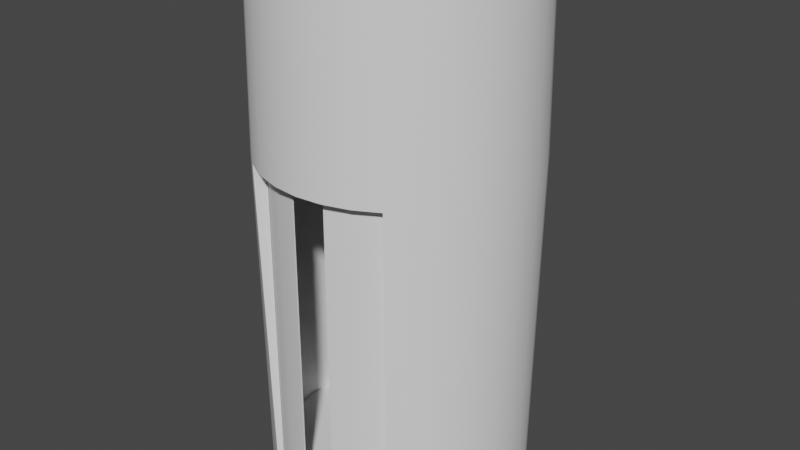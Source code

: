 # Source: elevator.blend  (saved by Blender 2.82.7; exported with 4.5.12 LTS)
import bpy
from mathutils import Matrix  # noqa: F401  (used for matrix-valued properties, if any)

bpy.ops.wm.read_factory_settings(use_empty=True)
scene = bpy.context.scene
scene.name = 'Scene'

# ---- collections
col_collection = bpy.data.collections.new('Collection'); scene.collection.children.link(col_collection)

# ---- world
world_world = bpy.data.worlds.new('World'); scene.world = world_world
world_world.use_nodes = True; world_world.node_tree.nodes.clear()
_N = world_world.node_tree.nodes; _L = world_world.node_tree.links
n0 = _N.new('ShaderNodeOutputWorld'); n0.name = 'World Output'; n0.location = (300, 300)
n1 = _N.new('ShaderNodeBackground'); n1.name = 'Background'; n1.location = (10, 300)
n1.inputs[0].default_value = (0.05088, 0.05088, 0.05088, 1.0)
_L.new(n1.outputs[0], n0.inputs[0])
n0.is_active_output = True
world_world.color = (0.05088, 0.05088, 0.05088)
world_world.use_sun_shadow = False
world_world.sun_shadow_jitter_overblur = 0.0

# ---- meshes
me_cylinder = bpy.data.meshes.new('Cylinder')
me_cylinder.from_pydata([(0.0, 1.0, -1.0), (0.0, 1.0, 3.062), (0.1951, 0.9808, -1.0), (0.1951, 0.9808, 3.062), (0.3827, 0.9239, -1.0), (0.3827, 0.9239, 3.062), (0.5556, 0.8315, -1.0), (0.5556, 0.8315, 3.062), (0.7071, 0.7071, -1.0), (0.7071, 0.7071, 3.062), (0.8315, 0.5556, -1.0), (0.8315, 0.5556, 3.062), (0.9239, 0.3827, -1.0), (0.9239, 0.3827, 3.062), (0.9808, 0.1951, -1.0), (0.9808, 0.1951, 3.062), (1.0, 7.55e-08, -1.0), (1.0, 7.55e-08, 3.062), (0.9808, -0.1951, -1.0), (0.9808, -0.1951, 3.062), (0.9239, -0.3827, -1.0), (0.9239, -0.3827, 3.062), (0.8315, -0.5556, -1.0), (0.8315, -0.5556, 3.062), (0.7071, -0.7071, -1.0), (0.7071, -0.7071, 3.062), (0.5556, -0.8315, -1.0), (0.5556, -0.8315, 3.062), (0.3827, -0.9239, -1.0), (0.3827, -0.9239, 3.062), (0.1951, -0.9808, -1.0), (0.1951, -0.9808, 3.062), (-3.258e-07, -1.0, -1.0), (-3.258e-07, -1.0, 3.062), (-0.1951, -0.9808, -1.0), (-0.1951, -0.9808, 3.062), (-0.3827, -0.9239, -1.0), (-0.3827, -0.9239, 3.062), (-0.5556, -0.8315, -1.0), (-0.5556, -0.8315, 3.062), (-0.7071, -0.7071, -1.0), (-0.7071, -0.7071, 3.062), (-0.8315, -0.5556, -1.0), (-0.8315, -0.5556, 3.062), (-0.9239, -0.3827, -1.0), (-0.9239, -0.3827, 3.062), (-0.9808, -0.1951, -1.0), (-0.9808, -0.1951, 3.062), (-1.0, 9.656e-07, -1.0), (-1.0, 9.656e-07, 3.062), (-0.9808, 0.1951, -1.0), (-0.9808, 0.1951, 3.062), (-0.9239, 0.3827, -1.0), (-0.9239, 0.3827, 3.062), (-0.8315, 0.5556, -1.0), (-0.8315, 0.5556, 3.062), (-0.7071, 0.7071, -1.0), (-0.7071, 0.7071, 3.062), (-0.5556, 0.8315, -1.0), (-0.5556, 0.8315, 3.062), (-0.3827, 0.9239, -1.0), (-0.3827, 0.9239, 3.062), (-0.1951, 0.9808, -1.0), (-0.1951, 0.9808, 3.062), (0.0, 1.0, 1.662), (0.1951, 0.9808, 1.662), (0.3827, 0.9239, 1.662), (0.5556, 0.8315, 1.662), (0.7071, 0.7071, 1.662), (0.8315, 0.5556, 1.662), (0.9239, 0.3827, 1.662), (0.9808, 0.1951, 1.662), (1.0, 7.55e-08, 1.662), (0.9808, -0.1951, 1.662), (0.9239, -0.3827, 1.662), (0.8315, -0.5556, 1.662), (0.7071, -0.7071, 1.662), (0.5556, -0.8315, 1.662), (0.3827, -0.9239, 1.662), (0.1951, -0.9808, 1.662), (-3.258e-07, -1.0, 1.662), (-0.1951, -0.9808, 1.662), (-0.3827, -0.9239, 1.662), (-0.5556, -0.8315, 1.662), (-0.7071, -0.7071, 1.662), (-0.8315, -0.5556, 1.662), (-0.9239, -0.3827, 1.662), (-0.9808, -0.1951, 1.662), (-1.0, 9.656e-07, 1.662), (-0.9808, 0.1951, 1.662), (-0.9239, 0.3827, 1.662), (-0.8315, 0.5556, 1.662), (-0.7071, 0.7071, 1.662), (-0.5556, 0.8315, 1.662), (-0.3827, 0.9239, 1.662), (-0.1951, 0.9808, 1.662)], [], [(64, 1, 3, 65), (65, 3, 5, 66), (66, 5, 7, 67), (67, 7, 9, 68), (68, 9, 11, 69), (69, 11, 13, 70), (70, 13, 15, 71), (71, 15, 17, 72), (72, 17, 19, 73), (73, 19, 21, 74), (74, 21, 23, 75), (75, 23, 25, 76), (76, 25, 27, 77), (77, 27, 29, 78), (78, 29, 31, 79), (79, 31, 33, 80), (80, 33, 35, 81), (81, 35, 37, 82), (82, 37, 39, 83), (83, 39, 41, 84), (84, 41, 43, 85), (85, 43, 45, 86), (86, 45, 47, 87), (87, 47, 49, 88), (88, 49, 51, 89), (89, 51, 53, 90), (90, 53, 55, 91), (91, 55, 57, 92), (92, 57, 59, 93), (93, 59, 61, 94), (3, 1, 63, 61, 59, 57, 55, 53, 51, 49, 47, 45, 43, 41, 39, 37, 35, 33, 31, 29, 27, 25, 23, 21, 19, 17, 15, 13, 11, 9, 7, 5), (94, 61, 63, 95), (95, 63, 1, 64), (0, 2, 4, 6, 8, 10, 12, 14, 16, 18, 20, 22, 24, 26, 28, 30, 32, 34, 36, 38, 40, 42, 44, 46, 48, 50, 52, 54, 56, 58, 60, 62), (62, 95, 64, 0), (60, 94, 95, 62), (58, 93, 94, 60), (56, 92, 93, 58), (54, 91, 92, 56), (52, 90, 91, 54), (50, 89, 90, 52), (48, 88, 89, 50), (46, 87, 88, 48), (44, 86, 87, 46), (42, 85, 86, 44), (40, 84, 85, 42), (38, 83, 84, 40), (24, 76, 77, 26), (22, 75, 76, 24), (20, 74, 75, 22), (18, 73, 74, 20), (16, 72, 73, 18), (14, 71, 72, 16), (12, 70, 71, 14), (10, 69, 70, 12), (8, 68, 69, 10), (6, 67, 68, 8), (4, 66, 67, 6), (2, 65, 66, 4), (0, 64, 65, 2)])
me_cylinder.polygons.foreach_set('use_smooth', [True] * 60)
_uv = me_cylinder.uv_layers.new(name='UVMap')
_uv.uv.foreach_set('vector', [1.0, 0.8277, 1.0, 1.0, 0.9688, 1.0, 0.9688, 0.8277, 0.9688, 0.8277, 0.9688, 1.0, 0.9375, 1.0, 0.9375, 0.8277, 0.9375, 0.8277, 0.9375, 1.0, 0.9062, 1.0, 0.9062, 0.8277, 0.9062, 0.8277, 0.9062, 1.0, 0.875, 1.0, 0.875, 0.8277, 0.875, 0.8277, 0.875, 1.0, 0.8438, 1.0, 0.8438, 0.8277, 0.8438, 0.8277, 0.8438, 1.0, 0.8125, 1.0, 0.8125, 0.8277, 0.8125, 0.8277, 0.8125, 1.0, 0.7812, 1.0, 0.7813, 0.8277, 0.7813, 0.8277, 0.7812, 1.0, 0.75, 1.0, 0.75, 0.8277, 0.75, 0.8277, 0.75, 1.0, 0.7188, 1.0, 0.7188, 0.8277, 0.7188, 0.8277, 0.7188, 1.0, 0.6875, 1.0, 0.6875, 0.8277, 0.6875, 0.8277, 0.6875, 1.0, 0.6562, 1.0, 0.6562, 0.8277, 0.6562, 0.8277, 0.6562, 1.0, 0.625, 1.0, 0.625, 0.8277, 0.625, 0.8277, 0.625, 1.0, 0.5938, 1.0, 0.5938, 0.8277, 0.5938, 0.8277, 0.5938, 1.0, 0.5625, 1.0, 0.5625, 0.8277, 0.5625, 0.8277, 0.5625, 1.0, 0.5312, 1.0, 0.5312, 0.8277, 0.5312, 0.8277, 0.5312, 1.0, 0.5, 1.0, 0.5, 0.8277, 0.5, 0.8277, 0.5, 1.0, 0.4688, 1.0, 0.4688, 0.8277, 0.4688, 0.8277, 0.4688, 1.0, 0.4375, 1.0, 0.4375, 0.8277, 0.4375, 0.8277, 0.4375, 1.0, 0.4062, 1.0, 0.4062, 0.8277, 0.4062, 0.8277, 0.4062, 1.0, 0.375, 1.0, 0.375, 0.8277, 0.375, 0.8277, 0.375, 1.0, 0.3438, 1.0, 0.3438, 0.8277, 0.3438, 0.8277, 0.3438, 1.0, 0.3125, 1.0, 0.3125, 0.8277, 0.3125, 0.8277, 0.3125, 1.0, 0.2812, 1.0, 0.2812, 0.8277, 0.2812, 0.8277, 0.2812, 1.0, 0.25, 1.0, 0.25, 0.8277, 0.25, 0.8277, 0.25, 1.0, 0.2188, 1.0, 0.2188, 0.8277, 0.2188, 0.8277, 0.2188, 1.0, 0.1875, 1.0, 0.1875, 0.8277, 0.1875, 0.8277, 0.1875, 1.0, 0.1562, 1.0, 0.1562, 0.8277, 0.1562, 0.8277, 0.1562, 1.0, 0.125, 1.0, 0.125, 0.8277, 0.125, 0.8277, 0.125, 1.0, 0.09375, 1.0, 0.09375, 0.8277, 0.09375, 0.8277, 0.09375, 1.0, 0.0625, 1.0, 0.0625, 0.8277, 0.2968, 0.4854, 0.25, 0.49, 0.2032, 0.4854, 0.1582, 0.4717, 0.1167, 0.4496, 0.08029, 0.4197, 0.05045, 0.3833, 0.02827, 0.3418, 0.01461, 0.2968, 0.01, 0.25, 0.01461, 0.2032, 0.02827, 0.1582, 0.05045, 0.1167, 0.08029, 0.08029, 0.1167, 0.05045, 0.1582, 0.02827, 0.2032, 0.01461, 0.25, 0.01, 0.2968, 0.01461, 0.3418, 0.02827, 0.3833, 0.05045, 0.4197, 0.08029, 0.4496, 0.1167, 0.4717, 0.1582, 0.4854, 0.2032, 0.49, 0.25, 0.4854, 0.2968, 0.4717, 0.3418, 0.4496, 0.3833, 0.4197, 0.4197, 0.3833, 0.4496, 0.3418, 0.4717, 0.0625, 0.8277, 0.0625, 1.0, 0.03125, 1.0, 0.03125, 0.8277, 0.03125, 0.8277, 0.03125, 1.0, 0.0, 1.0, 0.0, 0.8277, 0.75, 0.49, 0.7968, 0.4854, 0.8418, 0.4717, 0.8833, 0.4496, 0.9197, 0.4197, 0.9496, 0.3833, 0.9717, 0.3418, 0.9854, 0.2968, 0.99, 0.25, 0.9854, 0.2032, 0.9717, 0.1582, 0.9496, 0.1167, 0.9197, 0.08029, 0.8833, 0.05045, 0.8418, 0.02827, 0.7968, 0.01461, 0.75, 0.01, 0.7032, 0.01461, 0.6582, 0.02827, 0.6167, 0.05045, 0.5803, 0.08029, 0.5504, 0.1167, 0.5283, 0.1582, 0.5146, 0.2032, 0.51, 0.25, 0.5146, 0.2968, 0.5283, 0.3418, 0.5504, 0.3833, 0.5803, 0.4197, 0.6167, 0.4496, 0.6582, 0.4717, 0.7032, 0.4854, 0.03125, 0.5, 0.03125, 0.8277, 0.0, 0.8277, 0.0, 0.5, 0.0625, 0.5, 0.0625, 0.8277, 0.03125, 0.8277, 0.03125, 0.5, 0.09375, 0.5, 0.09375, 0.8277, 0.0625, 0.8277, 0.0625, 0.5, 0.125, 0.5, 0.125, 0.8277, 0.09375, 0.8277, 0.09375, 0.5, 0.1562, 0.5, 0.1562, 0.8277, 0.125, 0.8277, 0.125, 0.5, 0.1875, 0.5, 0.1875, 0.8277, 0.1562, 0.8277, 0.1562, 0.5, 0.2188, 0.5, 0.2188, 0.8277, 0.1875, 0.8277, 0.1875, 0.5, 0.25, 0.5, 0.25, 0.8277, 0.2188, 0.8277, 0.2188, 0.5, 0.2812, 0.5, 0.2812, 0.8277, 0.25, 0.8277, 0.25, 0.5, 0.3125, 0.5, 0.3125, 0.8277, 0.2812, 0.8277, 0.2812, 0.5, 0.3438, 0.5, 0.3438, 0.8277, 0.3125, 0.8277, 0.3125, 0.5, 0.375, 0.5, 0.375, 0.8277, 0.3438, 0.8277, 0.3438, 0.5, 0.4062, 0.5, 0.4062, 0.8277, 0.375, 0.8277, 0.375, 0.5, 0.625, 0.5, 0.625, 0.8277, 0.5938, 0.8277, 0.5938, 0.5, 0.6562, 0.5, 0.6562, 0.8277, 0.625, 0.8277, 0.625, 0.5, 0.6875, 0.5, 0.6875, 0.8277, 0.6562, 0.8277, 0.6562, 0.5, 0.7188, 0.5, 0.7188, 0.8277, 0.6875, 0.8277, 0.6875, 0.5, 0.75, 0.5, 0.75, 0.8277, 0.7188, 0.8277, 0.7188, 0.5, 0.7812, 0.5, 0.7813, 0.8277, 0.75, 0.8277, 0.75, 0.5, 0.8125, 0.5, 0.8125, 0.8277, 0.7813, 0.8277, 0.7812, 0.5, 0.8438, 0.5, 0.8438, 0.8277, 0.8125, 0.8277, 0.8125, 0.5, 0.875, 0.5, 0.875, 0.8277, 0.8438, 0.8277, 0.8438, 0.5, 0.9062, 0.5, 0.9062, 0.8277, 0.875, 0.8277, 0.875, 0.5, 0.9375, 0.5, 0.9375, 0.8277, 0.9062, 0.8277, 0.9062, 0.5, 0.9688, 0.5, 0.9688, 0.8277, 0.9375, 0.8277, 0.9375, 0.5, 1.0, 0.5, 1.0, 0.8277, 0.9688, 0.8277, 0.9688, 0.5])
me_cylinder.use_remesh_fix_poles = True
me_cylinder.use_remesh_preserve_attributes = False
me_cylinder.use_mirror_vertex_groups = False
me_cylinder.update()
me_cylinder_001 = bpy.data.meshes.new('Cylinder.001')
me_cylinder_001.from_pydata([(-3.258e-07, -1.0, -1.0), (-0.1951, -0.9808, -1.0), (-0.3827, -0.9239, -1.0), (-0.5556, -0.8315, -1.0), (-3.258e-07, -1.0, 1.662), (-0.1951, -0.9808, 1.662), (-0.3827, -0.9239, 1.662), (-0.5556, -0.8315, 1.662)], [], [(2, 6, 7, 3), (1, 5, 6, 2), (0, 4, 5, 1)])
me_cylinder_001.polygons.foreach_set('use_smooth', [True] * 3)
_uv = me_cylinder_001.uv_layers.new(name='UVMap')
_uv.uv.foreach_set('vector', [0.4375, 0.5, 0.4375, 0.8277, 0.4062, 0.8277, 0.4062, 0.5, 0.4688, 0.5, 0.4688, 0.8277, 0.4375, 0.8277, 0.4375, 0.5, 0.5, 0.5, 0.5, 0.8277, 0.4688, 0.8277, 0.4688, 0.5])
me_cylinder_001.use_remesh_fix_poles = True
me_cylinder_001.use_remesh_preserve_attributes = False
me_cylinder_001.use_mirror_vertex_groups = False
me_cylinder_001.update()
me_cylinder_002 = bpy.data.meshes.new('Cylinder.002')
me_cylinder_002.from_pydata([(0.5556, -0.8315, -1.0), (0.3827, -0.9239, -1.0), (0.1951, -0.9808, -1.0), (-3.258e-07, -1.0, -1.0), (0.5556, -0.8315, 1.662), (0.3827, -0.9239, 1.662), (0.1951, -0.9808, 1.662), (-3.258e-07, -1.0, 1.662)], [], [(2, 6, 7, 3), (1, 5, 6, 2), (0, 4, 5, 1)])
me_cylinder_002.polygons.foreach_set('use_smooth', [True] * 3)
_uv = me_cylinder_002.uv_layers.new(name='UVMap')
_uv.uv.foreach_set('vector', [0.5312, 0.5, 0.5312, 0.8277, 0.5, 0.8277, 0.5, 0.5, 0.5625, 0.5, 0.5625, 0.8277, 0.5312, 0.8277, 0.5312, 0.5, 0.5938, 0.5, 0.5938, 0.8277, 0.5625, 0.8277, 0.5625, 0.5])
me_cylinder_002.use_remesh_fix_poles = True
me_cylinder_002.use_remesh_preserve_attributes = False
me_cylinder_002.use_mirror_vertex_groups = False
me_cylinder_002.update()

# ---- objects
ob_elevator = bpy.data.objects.new('Elevator', me_cylinder)
ob_door_right = bpy.data.objects.new('Door Right', me_cylinder_001)
ob_door_left = bpy.data.objects.new('Door Left', me_cylinder_002)

# ---- transforms, parenting, visibility, modifiers, constraints
ob_elevator.location = (0.0, 0.0, 1.0)
ob_elevator.lineart.crease_threshold = 0.0
_m = ob_elevator.modifiers.new('Solidify', 'SOLIDIFY')
_m.thickness = 0.1
_m.offset = 1.0
_m.nonmanifold_merge_threshold = 0.0003
_m = ob_elevator.modifiers.new('EdgeSplit', 'EDGE_SPLIT')
ob_door_right.location = (0.0, 0.0, 1.0)
ob_door_right.rotation_euler = (0.0, -0.0, -0.1475)
ob_door_right.lineart.crease_threshold = 0.0
_m = ob_door_right.modifiers.new('Solidify', 'SOLIDIFY')
_m.nonmanifold_merge_threshold = 0.0003
_m = ob_door_right.modifiers.new('EdgeSplit', 'EDGE_SPLIT')
ob_door_left.location = (0.0, 0.0, 1.0)
ob_door_left.rotation_euler = (0.0, -0.0, 0.1475)
ob_door_left.lineart.crease_threshold = 0.0
_m = ob_door_left.modifiers.new('Solidify', 'SOLIDIFY')
_m.nonmanifold_merge_threshold = 0.0003
_m = ob_door_left.modifiers.new('EdgeSplit', 'EDGE_SPLIT')

# ---- collection membership
col_collection.objects.link(ob_elevator)
col_collection.objects.link(ob_door_right)
col_collection.objects.link(ob_door_left)

# ---- scene / render settings (as saved in the file)
scene.frame_start = 1; scene.frame_end = 60; scene.frame_set(21)
scene.render.engine = 'BLENDER_EEVEE_NEXT'
scene.cycles.use_denoising = False
scene.cycles.samples = 128
scene.cycles.sampling_pattern = 'TABULATED_SOBOL'
scene.cycles.use_adaptive_sampling = False
scene.cycles.use_light_tree = False
scene.view_settings.view_transform = 'Filmic'
bpy.context.view_layer.update()

# ---- added for rendering (the .blend has no active camera and no usable light): camera, sun
cam_auto = bpy.data.cameras.new('AutoCamera')
cam_auto.lens = 50.0
cam_auto.sensor_width = 36.0
cam_auto.clip_end = 1000.0
ob_auto_camera = bpy.data.objects.new('AutoCamera', cam_auto)
scene.collection.objects.link(ob_auto_camera)
ob_auto_camera.location = (4.85872, -5.83046, 5.90222)
ob_auto_camera.rotation_euler = (1.09748, -7.21219e-08, 0.694738)
scene.camera = ob_auto_camera
light_auto_sun = bpy.data.lights.new('AutoSun', 'SUN')
light_auto_sun.energy = 3.0
light_auto_sun.angle = 0.0523599
ob_auto_sun = bpy.data.objects.new('AutoSun', light_auto_sun)
scene.collection.objects.link(ob_auto_sun)
ob_auto_sun.rotation_euler = (0.872665, 0.174533, 0.523599)
bpy.context.view_layer.update()
